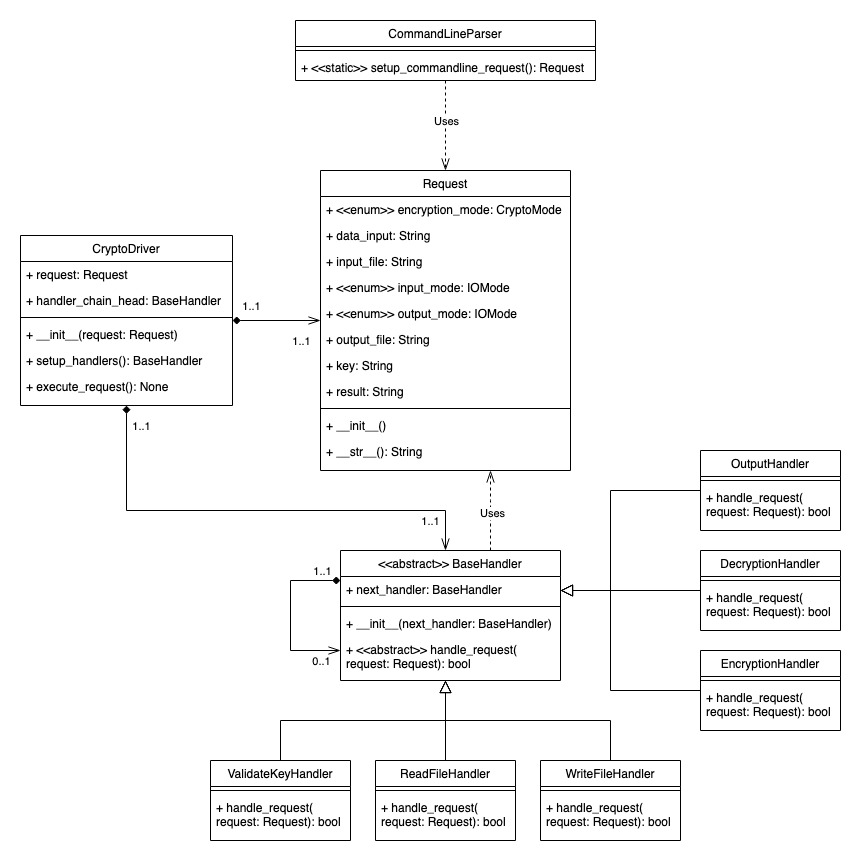

The diagram above was exported from draw.io. Its source (the exported page's mxGraphModel, read from the mxfile embedded in the PNG):
<mxGraphModel dx="2013" dy="1869" grid="1" gridSize="10" guides="1" tooltips="1" connect="1" arrows="1" fold="1" page="1" pageScale="1" pageWidth="827" pageHeight="1169" math="0" shadow="0">
  <root>
    <mxCell id="WIyWlLk6GJQsqaUBKTNV-0" />
    <mxCell id="WIyWlLk6GJQsqaUBKTNV-1" parent="WIyWlLk6GJQsqaUBKTNV-0" />
    <mxCell id="zkfFHV4jXpPFQw0GAbJ--12" value="" style="endArrow=block;endSize=10;endFill=0;shadow=0;strokeWidth=1;rounded=0;edgeStyle=elbowEdgeStyle;elbow=vertical;" parent="WIyWlLk6GJQsqaUBKTNV-1" source="zkfFHV4jXpPFQw0GAbJ--6" target="zkfFHV4jXpPFQw0GAbJ--0" edge="1">
      <mxGeometry width="160" relative="1" as="geometry">
        <mxPoint x="239" y="443" as="sourcePoint" />
        <mxPoint x="239" y="443" as="targetPoint" />
        <Array as="points">
          <mxPoint x="355" y="520" />
          <mxPoint x="270" y="520" />
          <mxPoint x="270" y="520" />
        </Array>
      </mxGeometry>
    </mxCell>
    <mxCell id="zkfFHV4jXpPFQw0GAbJ--16" value="" style="endArrow=block;endSize=10;endFill=0;shadow=0;strokeWidth=1;rounded=0;edgeStyle=elbowEdgeStyle;elbow=vertical;" parent="WIyWlLk6GJQsqaUBKTNV-1" source="zkfFHV4jXpPFQw0GAbJ--13" target="zkfFHV4jXpPFQw0GAbJ--0" edge="1">
      <mxGeometry width="160" relative="1" as="geometry">
        <mxPoint x="249" y="613" as="sourcePoint" />
        <mxPoint x="349" y="511" as="targetPoint" />
        <Array as="points">
          <mxPoint x="355" y="500" />
        </Array>
      </mxGeometry>
    </mxCell>
    <mxCell id="57k10mT6nvhGE4MbCW_A-15" style="edgeStyle=orthogonalEdgeStyle;rounded=0;orthogonalLoop=1;jettySize=auto;html=1;endArrow=block;endFill=0;endSize=10;" edge="1" parent="WIyWlLk6GJQsqaUBKTNV-1" source="57k10mT6nvhGE4MbCW_A-3" target="zkfFHV4jXpPFQw0GAbJ--0">
      <mxGeometry relative="1" as="geometry">
        <Array as="points">
          <mxPoint x="520" y="520" />
          <mxPoint x="355" y="520" />
        </Array>
      </mxGeometry>
    </mxCell>
    <mxCell id="57k10mT6nvhGE4MbCW_A-16" style="edgeStyle=orthogonalEdgeStyle;rounded=0;orthogonalLoop=1;jettySize=auto;html=1;endArrow=block;endFill=0;endSize=10;" edge="1" parent="WIyWlLk6GJQsqaUBKTNV-1" source="57k10mT6nvhGE4MbCW_A-6" target="zkfFHV4jXpPFQw0GAbJ--0">
      <mxGeometry relative="1" as="geometry">
        <Array as="points">
          <mxPoint x="520" y="490" />
          <mxPoint x="520" y="390" />
        </Array>
      </mxGeometry>
    </mxCell>
    <mxCell id="57k10mT6nvhGE4MbCW_A-44" style="edgeStyle=orthogonalEdgeStyle;rounded=0;orthogonalLoop=1;jettySize=auto;html=1;startArrow=none;startFill=0;endArrow=openThin;endFill=0;endSize=10;dashed=1;" edge="1" parent="WIyWlLk6GJQsqaUBKTNV-1" source="zkfFHV4jXpPFQw0GAbJ--0" target="57k10mT6nvhGE4MbCW_A-19">
      <mxGeometry relative="1" as="geometry">
        <Array as="points">
          <mxPoint x="400" y="300" />
          <mxPoint x="400" y="300" />
        </Array>
      </mxGeometry>
    </mxCell>
    <mxCell id="57k10mT6nvhGE4MbCW_A-45" value="Uses" style="edgeLabel;html=1;align=center;verticalAlign=middle;resizable=0;points=[];" vertex="1" connectable="0" parent="57k10mT6nvhGE4MbCW_A-44">
      <mxGeometry x="0.1429" y="-8" relative="1" as="geometry">
        <mxPoint x="-7" y="8" as="offset" />
      </mxGeometry>
    </mxCell>
    <mxCell id="57k10mT6nvhGE4MbCW_A-18" style="edgeStyle=orthogonalEdgeStyle;rounded=0;orthogonalLoop=1;jettySize=auto;html=1;endArrow=block;endFill=0;endSize=10;" edge="1" parent="WIyWlLk6GJQsqaUBKTNV-1" source="57k10mT6nvhGE4MbCW_A-12" target="zkfFHV4jXpPFQw0GAbJ--0">
      <mxGeometry relative="1" as="geometry">
        <Array as="points">
          <mxPoint x="520" y="290" />
          <mxPoint x="520" y="390" />
        </Array>
      </mxGeometry>
    </mxCell>
    <mxCell id="57k10mT6nvhGE4MbCW_A-17" style="edgeStyle=orthogonalEdgeStyle;rounded=0;orthogonalLoop=1;jettySize=auto;html=1;endArrow=block;endFill=0;endSize=10;" edge="1" parent="WIyWlLk6GJQsqaUBKTNV-1" source="57k10mT6nvhGE4MbCW_A-9" target="zkfFHV4jXpPFQw0GAbJ--0">
      <mxGeometry relative="1" as="geometry">
        <Array as="points">
          <mxPoint x="510" y="390" />
          <mxPoint x="510" y="390" />
        </Array>
      </mxGeometry>
    </mxCell>
    <mxCell id="57k10mT6nvhGE4MbCW_A-6" value="EncryptionHandler" style="swimlane;fontStyle=0;align=center;verticalAlign=top;childLayout=stackLayout;horizontal=1;startSize=26;horizontalStack=0;resizeParent=1;resizeLast=0;collapsible=1;marginBottom=0;rounded=0;shadow=0;strokeWidth=1;" vertex="1" parent="WIyWlLk6GJQsqaUBKTNV-1">
      <mxGeometry x="610" y="450" width="140" height="80" as="geometry">
        <mxRectangle x="340" y="380" width="170" height="26" as="alternateBounds" />
      </mxGeometry>
    </mxCell>
    <mxCell id="57k10mT6nvhGE4MbCW_A-7" value="" style="line;html=1;strokeWidth=1;align=left;verticalAlign=middle;spacingTop=-1;spacingLeft=3;spacingRight=3;rotatable=0;labelPosition=right;points=[];portConstraint=eastwest;" vertex="1" parent="57k10mT6nvhGE4MbCW_A-6">
      <mxGeometry y="26" width="140" height="8" as="geometry" />
    </mxCell>
    <mxCell id="57k10mT6nvhGE4MbCW_A-8" value="+ handle_request(&#10;request: Request): bool&#10;" style="text;align=left;verticalAlign=top;spacingLeft=4;spacingRight=4;overflow=hidden;rotatable=0;points=[[0,0.5],[1,0.5]];portConstraint=eastwest;" vertex="1" parent="57k10mT6nvhGE4MbCW_A-6">
      <mxGeometry y="34" width="140" height="40" as="geometry" />
    </mxCell>
    <mxCell id="57k10mT6nvhGE4MbCW_A-9" value="DecryptionHandler" style="swimlane;fontStyle=0;align=center;verticalAlign=top;childLayout=stackLayout;horizontal=1;startSize=26;horizontalStack=0;resizeParent=1;resizeLast=0;collapsible=1;marginBottom=0;rounded=0;shadow=0;strokeWidth=1;" vertex="1" parent="WIyWlLk6GJQsqaUBKTNV-1">
      <mxGeometry x="610" y="350" width="140" height="80" as="geometry">
        <mxRectangle x="340" y="380" width="170" height="26" as="alternateBounds" />
      </mxGeometry>
    </mxCell>
    <mxCell id="57k10mT6nvhGE4MbCW_A-10" value="" style="line;html=1;strokeWidth=1;align=left;verticalAlign=middle;spacingTop=-1;spacingLeft=3;spacingRight=3;rotatable=0;labelPosition=right;points=[];portConstraint=eastwest;" vertex="1" parent="57k10mT6nvhGE4MbCW_A-9">
      <mxGeometry y="26" width="140" height="8" as="geometry" />
    </mxCell>
    <mxCell id="57k10mT6nvhGE4MbCW_A-11" value="+ handle_request(&#10;request: Request): bool&#10;" style="text;align=left;verticalAlign=top;spacingLeft=4;spacingRight=4;overflow=hidden;rotatable=0;points=[[0,0.5],[1,0.5]];portConstraint=eastwest;" vertex="1" parent="57k10mT6nvhGE4MbCW_A-9">
      <mxGeometry y="34" width="140" height="40" as="geometry" />
    </mxCell>
    <mxCell id="57k10mT6nvhGE4MbCW_A-12" value="OutputHandler" style="swimlane;fontStyle=0;align=center;verticalAlign=top;childLayout=stackLayout;horizontal=1;startSize=26;horizontalStack=0;resizeParent=1;resizeLast=0;collapsible=1;marginBottom=0;rounded=0;shadow=0;strokeWidth=1;" vertex="1" parent="WIyWlLk6GJQsqaUBKTNV-1">
      <mxGeometry x="610" y="250" width="140" height="80" as="geometry">
        <mxRectangle x="340" y="380" width="170" height="26" as="alternateBounds" />
      </mxGeometry>
    </mxCell>
    <mxCell id="57k10mT6nvhGE4MbCW_A-13" value="" style="line;html=1;strokeWidth=1;align=left;verticalAlign=middle;spacingTop=-1;spacingLeft=3;spacingRight=3;rotatable=0;labelPosition=right;points=[];portConstraint=eastwest;" vertex="1" parent="57k10mT6nvhGE4MbCW_A-12">
      <mxGeometry y="26" width="140" height="8" as="geometry" />
    </mxCell>
    <mxCell id="57k10mT6nvhGE4MbCW_A-14" value="+ handle_request(&#10;request: Request): bool&#10;" style="text;align=left;verticalAlign=top;spacingLeft=4;spacingRight=4;overflow=hidden;rotatable=0;points=[[0,0.5],[1,0.5]];portConstraint=eastwest;" vertex="1" parent="57k10mT6nvhGE4MbCW_A-12">
      <mxGeometry y="34" width="140" height="40" as="geometry" />
    </mxCell>
    <mxCell id="57k10mT6nvhGE4MbCW_A-3" value="WriteFileHandler" style="swimlane;fontStyle=0;align=center;verticalAlign=top;childLayout=stackLayout;horizontal=1;startSize=26;horizontalStack=0;resizeParent=1;resizeLast=0;collapsible=1;marginBottom=0;rounded=0;shadow=0;strokeWidth=1;" vertex="1" parent="WIyWlLk6GJQsqaUBKTNV-1">
      <mxGeometry x="450" y="560" width="140" height="80" as="geometry">
        <mxRectangle x="340" y="380" width="170" height="26" as="alternateBounds" />
      </mxGeometry>
    </mxCell>
    <mxCell id="57k10mT6nvhGE4MbCW_A-4" value="" style="line;html=1;strokeWidth=1;align=left;verticalAlign=middle;spacingTop=-1;spacingLeft=3;spacingRight=3;rotatable=0;labelPosition=right;points=[];portConstraint=eastwest;" vertex="1" parent="57k10mT6nvhGE4MbCW_A-3">
      <mxGeometry y="26" width="140" height="8" as="geometry" />
    </mxCell>
    <mxCell id="57k10mT6nvhGE4MbCW_A-5" value="+ handle_request(&#10;request: Request): bool&#10;" style="text;align=left;verticalAlign=top;spacingLeft=4;spacingRight=4;overflow=hidden;rotatable=0;points=[[0,0.5],[1,0.5]];portConstraint=eastwest;" vertex="1" parent="57k10mT6nvhGE4MbCW_A-3">
      <mxGeometry y="34" width="140" height="40" as="geometry" />
    </mxCell>
    <mxCell id="zkfFHV4jXpPFQw0GAbJ--13" value="ReadFileHandler" style="swimlane;fontStyle=0;align=center;verticalAlign=top;childLayout=stackLayout;horizontal=1;startSize=26;horizontalStack=0;resizeParent=1;resizeLast=0;collapsible=1;marginBottom=0;rounded=0;shadow=0;strokeWidth=1;" parent="WIyWlLk6GJQsqaUBKTNV-1" vertex="1">
      <mxGeometry x="285" y="560" width="140" height="80" as="geometry">
        <mxRectangle x="340" y="380" width="170" height="26" as="alternateBounds" />
      </mxGeometry>
    </mxCell>
    <mxCell id="zkfFHV4jXpPFQw0GAbJ--15" value="" style="line;html=1;strokeWidth=1;align=left;verticalAlign=middle;spacingTop=-1;spacingLeft=3;spacingRight=3;rotatable=0;labelPosition=right;points=[];portConstraint=eastwest;" parent="zkfFHV4jXpPFQw0GAbJ--13" vertex="1">
      <mxGeometry y="26" width="140" height="8" as="geometry" />
    </mxCell>
    <mxCell id="57k10mT6nvhGE4MbCW_A-2" value="+ handle_request(&#10;request: Request): bool&#10;" style="text;align=left;verticalAlign=top;spacingLeft=4;spacingRight=4;overflow=hidden;rotatable=0;points=[[0,0.5],[1,0.5]];portConstraint=eastwest;" vertex="1" parent="zkfFHV4jXpPFQw0GAbJ--13">
      <mxGeometry y="34" width="140" height="40" as="geometry" />
    </mxCell>
    <mxCell id="zkfFHV4jXpPFQw0GAbJ--6" value="ValidateKeyHandler" style="swimlane;fontStyle=0;align=center;verticalAlign=top;childLayout=stackLayout;horizontal=1;startSize=26;horizontalStack=0;resizeParent=1;resizeLast=0;collapsible=1;marginBottom=0;rounded=0;shadow=0;strokeWidth=1;" parent="WIyWlLk6GJQsqaUBKTNV-1" vertex="1">
      <mxGeometry x="120" y="560" width="140" height="80" as="geometry">
        <mxRectangle x="130" y="380" width="160" height="26" as="alternateBounds" />
      </mxGeometry>
    </mxCell>
    <mxCell id="zkfFHV4jXpPFQw0GAbJ--9" value="" style="line;html=1;strokeWidth=1;align=left;verticalAlign=middle;spacingTop=-1;spacingLeft=3;spacingRight=3;rotatable=0;labelPosition=right;points=[];portConstraint=eastwest;" parent="zkfFHV4jXpPFQw0GAbJ--6" vertex="1">
      <mxGeometry y="26" width="140" height="8" as="geometry" />
    </mxCell>
    <mxCell id="57k10mT6nvhGE4MbCW_A-1" value="+ handle_request(&#10;request: Request): bool&#10;" style="text;align=left;verticalAlign=top;spacingLeft=4;spacingRight=4;overflow=hidden;rotatable=0;points=[[0,0.5],[1,0.5]];portConstraint=eastwest;" vertex="1" parent="zkfFHV4jXpPFQw0GAbJ--6">
      <mxGeometry y="34" width="140" height="40" as="geometry" />
    </mxCell>
    <mxCell id="57k10mT6nvhGE4MbCW_A-33" style="edgeStyle=orthogonalEdgeStyle;rounded=0;orthogonalLoop=1;jettySize=auto;html=1;endArrow=openThin;endFill=0;endSize=10;startArrow=diamond;startFill=1;" edge="1" parent="WIyWlLk6GJQsqaUBKTNV-1" source="zkfFHV4jXpPFQw0GAbJ--0" target="zkfFHV4jXpPFQw0GAbJ--0">
      <mxGeometry relative="1" as="geometry">
        <Array as="points">
          <mxPoint x="200" y="380" />
        </Array>
      </mxGeometry>
    </mxCell>
    <mxCell id="57k10mT6nvhGE4MbCW_A-47" value="1..1" style="edgeLabel;html=1;align=center;verticalAlign=middle;resizable=0;points=[];" vertex="1" connectable="0" parent="57k10mT6nvhGE4MbCW_A-33">
      <mxGeometry x="-0.8111" y="2" relative="1" as="geometry">
        <mxPoint x="-3" y="-12" as="offset" />
      </mxGeometry>
    </mxCell>
    <mxCell id="57k10mT6nvhGE4MbCW_A-48" value="0..1" style="edgeLabel;html=1;align=center;verticalAlign=middle;resizable=0;points=[];" vertex="1" connectable="0" parent="57k10mT6nvhGE4MbCW_A-33">
      <mxGeometry x="0.7667" relative="1" as="geometry">
        <mxPoint y="10" as="offset" />
      </mxGeometry>
    </mxCell>
    <mxCell id="57k10mT6nvhGE4MbCW_A-19" value="Request" style="swimlane;fontStyle=0;align=center;verticalAlign=top;childLayout=stackLayout;horizontal=1;startSize=26;horizontalStack=0;resizeParent=1;resizeLast=0;collapsible=1;marginBottom=0;rounded=0;shadow=0;strokeWidth=1;" vertex="1" parent="WIyWlLk6GJQsqaUBKTNV-1">
      <mxGeometry x="230" y="-30" width="250" height="300" as="geometry">
        <mxRectangle x="10" y="120" width="160" height="26" as="alternateBounds" />
      </mxGeometry>
    </mxCell>
    <mxCell id="57k10mT6nvhGE4MbCW_A-20" value="+ &lt;&lt;enum&gt;&gt; encryption_mode: CryptoMode" style="text;align=left;verticalAlign=top;spacingLeft=4;spacingRight=4;overflow=hidden;rotatable=0;points=[[0,0.5],[1,0.5]];portConstraint=eastwest;" vertex="1" parent="57k10mT6nvhGE4MbCW_A-19">
      <mxGeometry y="26" width="250" height="26" as="geometry" />
    </mxCell>
    <mxCell id="57k10mT6nvhGE4MbCW_A-21" value="+ data_input: String" style="text;align=left;verticalAlign=top;spacingLeft=4;spacingRight=4;overflow=hidden;rotatable=0;points=[[0,0.5],[1,0.5]];portConstraint=eastwest;rounded=0;shadow=0;html=0;" vertex="1" parent="57k10mT6nvhGE4MbCW_A-19">
      <mxGeometry y="52" width="250" height="26" as="geometry" />
    </mxCell>
    <mxCell id="57k10mT6nvhGE4MbCW_A-26" value="+ input_file: String" style="text;align=left;verticalAlign=top;spacingLeft=4;spacingRight=4;overflow=hidden;rotatable=0;points=[[0,0.5],[1,0.5]];portConstraint=eastwest;rounded=0;shadow=0;html=0;" vertex="1" parent="57k10mT6nvhGE4MbCW_A-19">
      <mxGeometry y="78" width="250" height="26" as="geometry" />
    </mxCell>
    <mxCell id="57k10mT6nvhGE4MbCW_A-27" value="+ &lt;&lt;enum&gt;&gt; input_mode: IOMode" style="text;align=left;verticalAlign=top;spacingLeft=4;spacingRight=4;overflow=hidden;rotatable=0;points=[[0,0.5],[1,0.5]];portConstraint=eastwest;rounded=0;shadow=0;html=0;" vertex="1" parent="57k10mT6nvhGE4MbCW_A-19">
      <mxGeometry y="104" width="250" height="26" as="geometry" />
    </mxCell>
    <mxCell id="57k10mT6nvhGE4MbCW_A-28" value="+ &lt;&lt;enum&gt;&gt; output_mode: IOMode" style="text;align=left;verticalAlign=top;spacingLeft=4;spacingRight=4;overflow=hidden;rotatable=0;points=[[0,0.5],[1,0.5]];portConstraint=eastwest;rounded=0;shadow=0;html=0;" vertex="1" parent="57k10mT6nvhGE4MbCW_A-19">
      <mxGeometry y="130" width="250" height="26" as="geometry" />
    </mxCell>
    <mxCell id="57k10mT6nvhGE4MbCW_A-29" value="+ output_file: String" style="text;align=left;verticalAlign=top;spacingLeft=4;spacingRight=4;overflow=hidden;rotatable=0;points=[[0,0.5],[1,0.5]];portConstraint=eastwest;rounded=0;shadow=0;html=0;" vertex="1" parent="57k10mT6nvhGE4MbCW_A-19">
      <mxGeometry y="156" width="250" height="26" as="geometry" />
    </mxCell>
    <mxCell id="57k10mT6nvhGE4MbCW_A-30" value="+ key: String" style="text;align=left;verticalAlign=top;spacingLeft=4;spacingRight=4;overflow=hidden;rotatable=0;points=[[0,0.5],[1,0.5]];portConstraint=eastwest;rounded=0;shadow=0;html=0;" vertex="1" parent="57k10mT6nvhGE4MbCW_A-19">
      <mxGeometry y="182" width="250" height="26" as="geometry" />
    </mxCell>
    <mxCell id="57k10mT6nvhGE4MbCW_A-31" value="+ result: String" style="text;align=left;verticalAlign=top;spacingLeft=4;spacingRight=4;overflow=hidden;rotatable=0;points=[[0,0.5],[1,0.5]];portConstraint=eastwest;rounded=0;shadow=0;html=0;" vertex="1" parent="57k10mT6nvhGE4MbCW_A-19">
      <mxGeometry y="208" width="250" height="26" as="geometry" />
    </mxCell>
    <mxCell id="57k10mT6nvhGE4MbCW_A-22" value="" style="line;html=1;strokeWidth=1;align=left;verticalAlign=middle;spacingTop=-1;spacingLeft=3;spacingRight=3;rotatable=0;labelPosition=right;points=[];portConstraint=eastwest;" vertex="1" parent="57k10mT6nvhGE4MbCW_A-19">
      <mxGeometry y="234" width="250" height="8" as="geometry" />
    </mxCell>
    <mxCell id="57k10mT6nvhGE4MbCW_A-23" value="+ __init__()" style="text;align=left;verticalAlign=top;spacingLeft=4;spacingRight=4;overflow=hidden;rotatable=0;points=[[0,0.5],[1,0.5]];portConstraint=eastwest;" vertex="1" parent="57k10mT6nvhGE4MbCW_A-19">
      <mxGeometry y="242" width="250" height="26" as="geometry" />
    </mxCell>
    <mxCell id="57k10mT6nvhGE4MbCW_A-24" value="+ __str__(): String" style="text;align=left;verticalAlign=top;spacingLeft=4;spacingRight=4;overflow=hidden;rotatable=0;points=[[0,0.5],[1,0.5]];portConstraint=eastwest;" vertex="1" parent="57k10mT6nvhGE4MbCW_A-19">
      <mxGeometry y="268" width="250" height="26" as="geometry" />
    </mxCell>
    <mxCell id="57k10mT6nvhGE4MbCW_A-37" style="edgeStyle=orthogonalEdgeStyle;rounded=0;orthogonalLoop=1;jettySize=auto;html=1;endArrow=openThin;endFill=0;endSize=10;dashed=1;" edge="1" parent="WIyWlLk6GJQsqaUBKTNV-1" source="57k10mT6nvhGE4MbCW_A-34" target="57k10mT6nvhGE4MbCW_A-19">
      <mxGeometry relative="1" as="geometry" />
    </mxCell>
    <mxCell id="57k10mT6nvhGE4MbCW_A-38" value="Uses" style="edgeLabel;html=1;align=center;verticalAlign=middle;resizable=0;points=[];" vertex="1" connectable="0" parent="57k10mT6nvhGE4MbCW_A-37">
      <mxGeometry x="-0.2222" y="3" relative="1" as="geometry">
        <mxPoint x="-3" y="5" as="offset" />
      </mxGeometry>
    </mxCell>
    <mxCell id="57k10mT6nvhGE4MbCW_A-34" value="CommandLineParser" style="swimlane;fontStyle=0;align=center;verticalAlign=top;childLayout=stackLayout;horizontal=1;startSize=26;horizontalStack=0;resizeParent=1;resizeLast=0;collapsible=1;marginBottom=0;rounded=0;shadow=0;strokeWidth=1;" vertex="1" parent="WIyWlLk6GJQsqaUBKTNV-1">
      <mxGeometry x="205" y="-180" width="300" height="60" as="geometry">
        <mxRectangle x="340" y="380" width="170" height="26" as="alternateBounds" />
      </mxGeometry>
    </mxCell>
    <mxCell id="57k10mT6nvhGE4MbCW_A-35" value="" style="line;html=1;strokeWidth=1;align=left;verticalAlign=middle;spacingTop=-1;spacingLeft=3;spacingRight=3;rotatable=0;labelPosition=right;points=[];portConstraint=eastwest;" vertex="1" parent="57k10mT6nvhGE4MbCW_A-34">
      <mxGeometry y="26" width="300" height="8" as="geometry" />
    </mxCell>
    <mxCell id="57k10mT6nvhGE4MbCW_A-36" value="+ &lt;&lt;static&gt;&gt; setup_commandline_request(): Request" style="text;align=left;verticalAlign=top;spacingLeft=4;spacingRight=4;overflow=hidden;rotatable=0;points=[[0,0.5],[1,0.5]];portConstraint=eastwest;" vertex="1" parent="57k10mT6nvhGE4MbCW_A-34">
      <mxGeometry y="34" width="300" height="26" as="geometry" />
    </mxCell>
    <mxCell id="57k10mT6nvhGE4MbCW_A-39" style="edgeStyle=orthogonalEdgeStyle;rounded=0;orthogonalLoop=1;jettySize=auto;html=1;endArrow=openThin;endFill=0;endSize=10;startArrow=diamond;startFill=1;" edge="1" parent="WIyWlLk6GJQsqaUBKTNV-1" source="zkfFHV4jXpPFQw0GAbJ--17" target="57k10mT6nvhGE4MbCW_A-19">
      <mxGeometry relative="1" as="geometry" />
    </mxCell>
    <mxCell id="57k10mT6nvhGE4MbCW_A-40" value="1..1" style="edgeLabel;html=1;align=center;verticalAlign=middle;resizable=0;points=[];" vertex="1" connectable="0" parent="57k10mT6nvhGE4MbCW_A-39">
      <mxGeometry x="-0.7688" relative="1" as="geometry">
        <mxPoint x="8" y="-15" as="offset" />
      </mxGeometry>
    </mxCell>
    <mxCell id="57k10mT6nvhGE4MbCW_A-41" value="1..1" style="edgeLabel;html=1;align=center;verticalAlign=middle;resizable=0;points=[];" vertex="1" connectable="0" parent="57k10mT6nvhGE4MbCW_A-39">
      <mxGeometry x="0.7588" y="1" relative="1" as="geometry">
        <mxPoint x="-9" y="21" as="offset" />
      </mxGeometry>
    </mxCell>
    <mxCell id="57k10mT6nvhGE4MbCW_A-42" style="edgeStyle=orthogonalEdgeStyle;rounded=0;orthogonalLoop=1;jettySize=auto;html=1;startArrow=diamond;startFill=1;endArrow=openThin;endFill=0;endSize=10;" edge="1" parent="WIyWlLk6GJQsqaUBKTNV-1" source="zkfFHV4jXpPFQw0GAbJ--17" target="zkfFHV4jXpPFQw0GAbJ--0">
      <mxGeometry relative="1" as="geometry">
        <Array as="points">
          <mxPoint x="36" y="310" />
          <mxPoint x="355" y="310" />
        </Array>
      </mxGeometry>
    </mxCell>
    <mxCell id="57k10mT6nvhGE4MbCW_A-43" value="1..1" style="edgeLabel;html=1;align=center;verticalAlign=middle;resizable=0;points=[];" vertex="1" connectable="0" parent="57k10mT6nvhGE4MbCW_A-42">
      <mxGeometry x="-0.9075" y="2" relative="1" as="geometry">
        <mxPoint x="12" y="-1" as="offset" />
      </mxGeometry>
    </mxCell>
    <mxCell id="57k10mT6nvhGE4MbCW_A-46" value="1..1" style="edgeLabel;html=1;align=center;verticalAlign=middle;resizable=0;points=[];" vertex="1" connectable="0" parent="57k10mT6nvhGE4MbCW_A-42">
      <mxGeometry x="0.7445" relative="1" as="geometry">
        <mxPoint x="3" y="10" as="offset" />
      </mxGeometry>
    </mxCell>
    <mxCell id="zkfFHV4jXpPFQw0GAbJ--17" value="CryptoDriver" style="swimlane;fontStyle=0;align=center;verticalAlign=top;childLayout=stackLayout;horizontal=1;startSize=26;horizontalStack=0;resizeParent=1;resizeLast=0;collapsible=1;marginBottom=0;rounded=0;shadow=0;strokeWidth=1;" parent="WIyWlLk6GJQsqaUBKTNV-1" vertex="1">
      <mxGeometry x="-70" y="35" width="212" height="170" as="geometry">
        <mxRectangle x="550" y="140" width="160" height="26" as="alternateBounds" />
      </mxGeometry>
    </mxCell>
    <mxCell id="zkfFHV4jXpPFQw0GAbJ--18" value="+ request: Request" style="text;align=left;verticalAlign=top;spacingLeft=4;spacingRight=4;overflow=hidden;rotatable=0;points=[[0,0.5],[1,0.5]];portConstraint=eastwest;" parent="zkfFHV4jXpPFQw0GAbJ--17" vertex="1">
      <mxGeometry y="26" width="212" height="26" as="geometry" />
    </mxCell>
    <mxCell id="zkfFHV4jXpPFQw0GAbJ--19" value="+ handler_chain_head: BaseHandler" style="text;align=left;verticalAlign=top;spacingLeft=4;spacingRight=4;overflow=hidden;rotatable=0;points=[[0,0.5],[1,0.5]];portConstraint=eastwest;rounded=0;shadow=0;html=0;" parent="zkfFHV4jXpPFQw0GAbJ--17" vertex="1">
      <mxGeometry y="52" width="212" height="26" as="geometry" />
    </mxCell>
    <mxCell id="zkfFHV4jXpPFQw0GAbJ--23" value="" style="line;html=1;strokeWidth=1;align=left;verticalAlign=middle;spacingTop=-1;spacingLeft=3;spacingRight=3;rotatable=0;labelPosition=right;points=[];portConstraint=eastwest;" parent="zkfFHV4jXpPFQw0GAbJ--17" vertex="1">
      <mxGeometry y="78" width="212" height="8" as="geometry" />
    </mxCell>
    <mxCell id="zkfFHV4jXpPFQw0GAbJ--24" value="+ __init__(request: Request)" style="text;align=left;verticalAlign=top;spacingLeft=4;spacingRight=4;overflow=hidden;rotatable=0;points=[[0,0.5],[1,0.5]];portConstraint=eastwest;" parent="zkfFHV4jXpPFQw0GAbJ--17" vertex="1">
      <mxGeometry y="86" width="212" height="26" as="geometry" />
    </mxCell>
    <mxCell id="zkfFHV4jXpPFQw0GAbJ--25" value="+ setup_handlers(): BaseHandler" style="text;align=left;verticalAlign=top;spacingLeft=4;spacingRight=4;overflow=hidden;rotatable=0;points=[[0,0.5],[1,0.5]];portConstraint=eastwest;" parent="zkfFHV4jXpPFQw0GAbJ--17" vertex="1">
      <mxGeometry y="112" width="212" height="26" as="geometry" />
    </mxCell>
    <mxCell id="57k10mT6nvhGE4MbCW_A-0" value="+ execute_request(): None" style="text;align=left;verticalAlign=top;spacingLeft=4;spacingRight=4;overflow=hidden;rotatable=0;points=[[0,0.5],[1,0.5]];portConstraint=eastwest;" vertex="1" parent="zkfFHV4jXpPFQw0GAbJ--17">
      <mxGeometry y="138" width="212" height="26" as="geometry" />
    </mxCell>
    <mxCell id="zkfFHV4jXpPFQw0GAbJ--0" value="&lt;&lt;abstract&gt;&gt; BaseHandler" style="swimlane;fontStyle=0;align=center;verticalAlign=top;childLayout=stackLayout;horizontal=1;startSize=26;horizontalStack=0;resizeParent=1;resizeLast=0;collapsible=1;marginBottom=0;rounded=0;shadow=0;strokeWidth=1;" parent="WIyWlLk6GJQsqaUBKTNV-1" vertex="1">
      <mxGeometry x="250" y="350" width="220" height="130" as="geometry">
        <mxRectangle x="230" y="140" width="160" height="26" as="alternateBounds" />
      </mxGeometry>
    </mxCell>
    <mxCell id="zkfFHV4jXpPFQw0GAbJ--1" value="+ next_handler: BaseHandler" style="text;align=left;verticalAlign=top;spacingLeft=4;spacingRight=4;overflow=hidden;rotatable=0;points=[[0,0.5],[1,0.5]];portConstraint=eastwest;" parent="zkfFHV4jXpPFQw0GAbJ--0" vertex="1">
      <mxGeometry y="26" width="220" height="26" as="geometry" />
    </mxCell>
    <mxCell id="zkfFHV4jXpPFQw0GAbJ--4" value="" style="line;html=1;strokeWidth=1;align=left;verticalAlign=middle;spacingTop=-1;spacingLeft=3;spacingRight=3;rotatable=0;labelPosition=right;points=[];portConstraint=eastwest;" parent="zkfFHV4jXpPFQw0GAbJ--0" vertex="1">
      <mxGeometry y="52" width="220" height="8" as="geometry" />
    </mxCell>
    <mxCell id="57k10mT6nvhGE4MbCW_A-49" value="+ __init__(next_handler: BaseHandler)" style="text;align=left;verticalAlign=top;spacingLeft=4;spacingRight=4;overflow=hidden;rotatable=0;points=[[0,0.5],[1,0.5]];portConstraint=eastwest;" vertex="1" parent="zkfFHV4jXpPFQw0GAbJ--0">
      <mxGeometry y="60" width="220" height="26" as="geometry" />
    </mxCell>
    <mxCell id="zkfFHV4jXpPFQw0GAbJ--5" value="+ &lt;&lt;abstract&gt;&gt; handle_request(&#10;request: Request): bool&#10;" style="text;align=left;verticalAlign=top;spacingLeft=4;spacingRight=4;overflow=hidden;rotatable=0;points=[[0,0.5],[1,0.5]];portConstraint=eastwest;" parent="zkfFHV4jXpPFQw0GAbJ--0" vertex="1">
      <mxGeometry y="86" width="220" height="40" as="geometry" />
    </mxCell>
  </root>
</mxGraphModel>